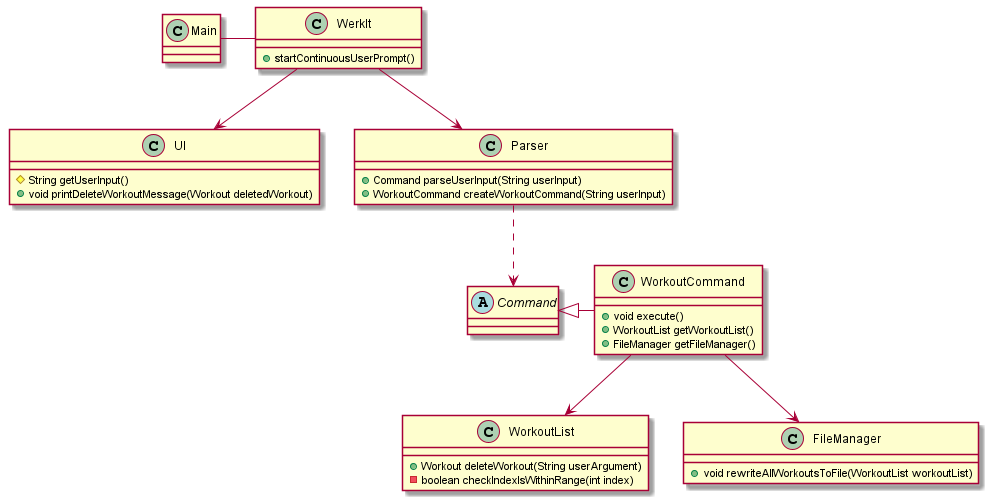

The diagram above was rendered by PlantUML. Its source (embedded in the PNG):
@startuml
'https://plantuml.com/class-diagram

Main - WerkIt
WerkIt --> UI
WerkIt --> Parser

Command <|- WorkoutCommand
Parser ..> Command
WorkoutCommand --> WorkoutList
WorkoutCommand --> FileManager

class WerkIt {
+ startContinuousUserPrompt()
}

abstract Command {

}

class Main {

}

class WorkoutCommand {
+ void execute()
+ WorkoutList getWorkoutList()
+ FileManager getFileManager()
}

class UI {
# String getUserInput()
+ void printDeleteWorkoutMessage(Workout deletedWorkout)
}

class Parser {
+ Command parseUserInput(String userInput)
+ WorkoutCommand createWorkoutCommand(String userInput)
}

class WorkoutList {
+ Workout deleteWorkout(String userArgument)
- boolean checkIndexIsWithinRange(int index)
}

class FileManager {
+ void rewriteAllWorkoutsToFile(WorkoutList workoutList)
}
@enduml